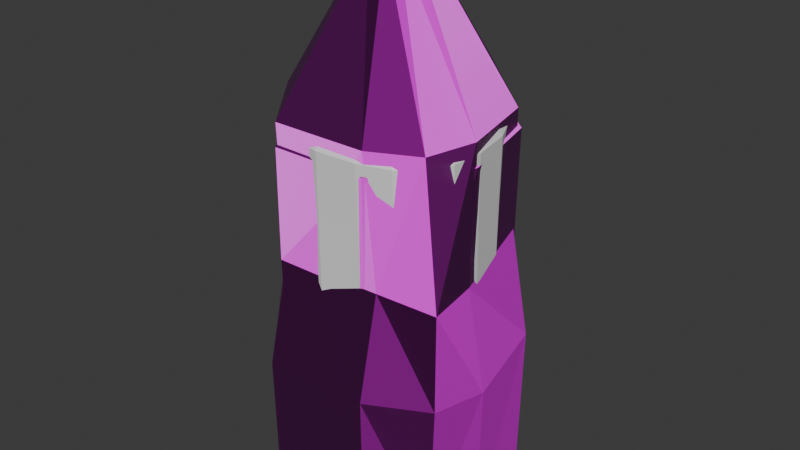 # Source: crystals.blend  (saved by Blender 4.2.66; exported with 4.5.12 LTS)
import bpy
from mathutils import Matrix  # noqa: F401  (used for matrix-valued properties, if any)

bpy.ops.wm.read_factory_settings(use_empty=True)
scene = bpy.context.scene
scene.name = 'Scene'

# ---- collections
col_collection = bpy.data.collections.new('Collection'); scene.collection.children.link(col_collection)

# ---- images (referenced by path relative to the original .blend; pixels are not part of the script)
import os
ASSET_DIR = os.environ.get("B2B_ASSET_DIR", "")  # directory of the original .blend (textures are referenced by path, not embedded)
HERE = os.path.dirname(os.path.abspath(__file__))  # packed textures are extracted next to this script under _unpacked/

def load_image(name, relpath, width, height, colorspace="sRGB"):
    """Load a texture the original file referenced (path relative to the .blend, or extracted next to this script)."""
    p = next((c for c in (os.path.join(HERE, relpath), os.path.join(ASSET_DIR, relpath)) if relpath and os.path.exists(c)), "")
    if p:
        img = bpy.data.images.load(p, check_existing=True)
        img.name = name
    else:  # same state as the original file: an image datablock whose file is absent (Cycles renders it pink)
        img = bpy.data.images.new(name, width, height)
        img.source = "FILE"
        img.filepath = "//" + (relpath or name)
    img.colorspace_settings.name = colorspace
    return img
img_crystal01_normals_001 = load_image('Crystal01_Normals_001', 'Crystal01_Normals_001.png', 1024, 1024, 'Non-Color')
img_crystal01_base_color = load_image('Crystal01 Base Color', 'Crystal01 Base Color.png', 1024, 1024, 'sRGB')

# ---- materials (node trees are filled in below, after node groups)
mat_crystal01 = bpy.data.materials.new('Crystal01')

# ---- material node trees
mat_crystal01.use_nodes = True; mat_crystal01.node_tree.nodes.clear()
_N = mat_crystal01.node_tree.nodes; _L = mat_crystal01.node_tree.links
n0 = _N.new('ShaderNodeBsdfPrincipled'); n0.name = 'Principled BSDF'; n0.location = (10, 300)
n1 = _N.new('ShaderNodeOutputMaterial'); n1.name = 'Material Output'; n1.location = (300, 300)
n2 = _N.new('ShaderNodeTexImage'); n2.name = 'Image Texture'; n2.location = (-536, 116)
n2.image = img_crystal01_normals_001
n3 = _N.new('ShaderNodeNormalMap'); n3.name = 'Normal Map'; n3.location = (-230, 131)
n4 = _N.new('ShaderNodeTexImage'); n4.name = 'Image Texture.001'; n4.location = (-297, 452)
n4.image = img_crystal01_base_color
_L.new(n0.outputs[0], n1.inputs[0])
_L.new(n2.outputs[0], n3.inputs[1])
_L.new(n3.outputs[0], n0.inputs[5])
_L.new(n4.outputs[0], n0.inputs[0])
n1.is_active_output = True

# ---- world
world_world = bpy.data.worlds.new('World'); scene.world = world_world
world_world.use_nodes = True; world_world.node_tree.nodes.clear()
_N = world_world.node_tree.nodes; _L = world_world.node_tree.links
n0 = _N.new('ShaderNodeOutputWorld'); n0.name = 'World Output'; n0.location = (300, 300)
n1 = _N.new('ShaderNodeBackground'); n1.name = 'Background'; n1.location = (10, 300)
n1.inputs[0].default_value = (0.05088, 0.05088, 0.05088, 1.0)
_L.new(n1.outputs[0], n0.inputs[0])
n0.is_active_output = True
world_world.color = (0.05088, 0.05088, 0.05088)
world_world.use_sun_shadow = False
world_world.sun_shadow_jitter_overblur = 0.0

# ---- meshes
me_cylinder_016 = bpy.data.meshes.new('Cylinder.016')
me_cylinder_016.from_pydata([(0.002034, 0.8712, 0.8264), (0.008571, 0.862, 1.865), (0.685, 0.5422, 0.8262), (0.6878, 0.5346, 1.864), (0.9284, -0.1517, 0.829), (0.9428, -0.165, 1.863), (0.3671, -0.8444, 0.8454), (0.3837, -0.8642, 1.865), (-0.3792, -0.787, 0.8313), (-0.3837, -0.7937, 1.87), (-0.8537, -0.1962, 0.8274), (-0.863, -0.1969, 1.871), (-0.6841, 0.5443, 0.8272), (-0.6897, 0.547, 1.87), (-0.08739, 0.9119, 2.765), (-0.02663, 0.3019, 3.774), (0.7345, 0.5161, 2.893), (0.2473, 0.1699, 3.806), (0.944, -0.176, 2.864), (0.3106, -0.05403, 3.798), (0.3752, -0.8892, 2.864), (0.1211, -0.2917, 3.798), (-0.3831, -0.7955, 2.856), (-0.1233, -0.2612, 3.796), (-0.8608, -0.1965, 2.83), (-0.2805, -0.0641, 3.79), (-0.6903, 0.5505, 2.728), (-0.2244, 0.1816, 3.764), (0.01936, 0.6911, -0.07396), (0.5728, 0.4246, -0.07396), (0.7735, -0.1199, -0.06999), (0.3015, -0.702, -0.05536), (-0.2874, -0.6508, -0.06909), (-0.6707, -0.1743, -0.07396), (-0.534, 0.4246, -0.07396), (0.3082, 0.8089, 2.977), (0.1109, 0.2709, 3.827), (0.8856, -0.6626, 1.862), (0.8618, -0.7137, 2.888), (0.6674, -0.4911, -0.05741), (0.2744, -0.2275, 3.804), (0.8261, -0.6081, 0.8413), (0.3806, 0.7827, 0.8262), (0.3867, 0.7723, 1.864), (0.00454, 0.8678, 1.362), (0.6859, 0.5395, 1.362), (0.861, 0.1976, 0.8265), (0.8634, 0.1926, 1.864), (0.9354, -0.1577, 1.363), (0.6454, -0.7506, 0.8459), (0.9594, -0.455, 1.862), (0.375, -0.8532, 1.373), (-0.0001992, -0.8735, 0.8388), (0.0009827, -0.8827, 1.868), (-0.3814, -0.7893, 1.367), (-0.683, -0.546, 0.8279), (-0.6906, -0.5502, 1.871), (-0.8579, -0.1959, 1.366), (-0.8519, 0.1932, 0.8274), (-0.861, 0.1961, 1.871), (-0.6867, 0.546, 1.365), (-0.3777, 0.7842, 0.8268), (-0.3764, 0.7812, 1.868), (0.5257, 0.703, 2.958), (0.04106, 0.2428, 3.87), (-0.05056, 0.5419, 3.395), (0.4378, 0.3068, 3.463), (0.875, 0.1943, 2.862), (0.239, 0.05262, 3.867), (0.558, -0.1026, 3.447), (0.6703, -0.8366, 2.879), (0.2489, -0.1238, 3.869), (0.2201, -0.5264, 3.447), (-0.0009845, -0.8929, 2.857), (0.002721, -0.2378, 3.865), (-0.227, -0.4722, 3.443), (-0.6889, -0.5494, 2.853), (-0.1783, -0.1447, 3.864), (-0.5107, -0.1166, 3.43), (-0.859, 0.1961, 2.779), (-0.2234, 0.05279, 3.85), (-0.4094, 0.3269, 3.375), (-0.3932, 0.7975, 2.714), (-0.1021, 0.2131, 3.839), (0.9434, -0.1705, 2.364), (0.6905, 0.5366, 2.391), (-0.01615, 0.8771, 2.336), (-0.69, 0.5488, 2.299), (-0.8619, -0.1967, 2.351), (-0.3834, -0.7946, 2.363), (0.3795, -0.8767, 2.364), (0.2988, 0.537, -0.1424), (0.6477, 0.1257, -0.1416), (0.4701, -0.5505, -0.1246), (0.0245, -0.6492, -0.1318), (-0.4573, -0.4105, -0.1415), (-0.5775, 0.115, -0.1424), (-0.2409, 0.537, -0.1424), (-0.363, -0.7653, 0.2797), (0.3514, -0.8176, 0.2967), (0.004575, 0.8417, 0.2748), (-0.6582, 0.5229, 0.2749), (0.8992, -0.143, 0.2784), (0.667, 0.5227, 0.2747), (-0.822, -0.1941, 0.2749), (0.127, 0.895, 2.885), (0.1504, 0.1902, 3.884), (0.1877, 0.4818, 3.508), (0.6897, -0.7929, 1.862), (0.9463, -0.4906, 2.879), (0.6737, -0.3012, -0.1335), (0.1732, -0.2187, 3.869), (0.9173, -0.4173, 0.8347), (0.8555, -0.6347, 1.369), (0.7809, -0.5727, 0.2934), (0.8737, -0.6882, 2.375), (0.5012, -0.4174, 3.46), (0.3829, 0.7788, 1.362), (0.8619, 0.1959, 1.362), (0.9381, -0.4356, 1.366), (0.0001696, -0.877, 1.371), (-0.6865, -0.5472, 1.366), (0.1215, -0.09234, 1.866), (-0.856, 0.195, 1.366), (-0.3774, 0.7835, 1.364), (0.003286, -0.8446, 0.2817), (0.07813, 0.5273, 3.465), (0.5148, 0.1146, 3.453), (0.5488, -0.2835, 3.462), (-0.0004725, -0.5246, 3.451), (-0.4043, -0.3227, 3.448), (0.02219, 0.003139, 4.045), (-0.5043, 0.1153, 3.41), (-0.2306, 0.4689, 3.375), (0.1336, 0.001832, 2.852), (0.8666, 0.1949, 2.364), (0.3605, 0.7892, 2.479), (-0.3819, 0.7881, 2.293), (-0.86, 0.1961, 2.325), (-0.6898, -0.5498, 2.362), (-8.68e-07, -0.8878, 2.362), (0.68, -0.8148, 2.371), (0.1038, -0.07428, -0.3136), (-0.3595, 0.7512, 0.268), (0.8336, 0.1876, 0.2685), (-0.6521, -0.5297, 0.2688), (0.3701, 0.751, 0.268), (0.8709, -0.3901, 0.2786), (-0.8145, 0.1811, 0.2681), (0.3128, 0.4143, 3.504), (0.6672, -0.7709, 1.372), (0.6077, -0.7117, 0.2912), (0.9528, -0.4728, 2.371), (0.3864, -0.4872, 3.462)], [], [(0, 44, 117, 42), (44, 1, 43, 117), (117, 43, 3, 45), (42, 117, 45, 2), (2, 45, 118, 46), (45, 3, 47, 118), (118, 47, 5, 48), (46, 118, 48, 4), (4, 48, 119, 112), (48, 5, 50, 119), (119, 50, 37, 113), (112, 119, 113, 41), (6, 51, 120, 52), (51, 7, 53, 120), (120, 53, 9, 54), (52, 120, 54, 8), (8, 54, 121, 55), (54, 9, 56, 121), (121, 56, 11, 57), (55, 121, 57, 10), (3, 43, 122, 47), (1, 62, 122, 43), (13, 59, 122, 62), (11, 56, 122, 59), (9, 53, 122, 56), (7, 108, 122, 53), (37, 50, 122, 108), (5, 47, 122, 50), (10, 57, 123, 58), (57, 11, 59, 123), (123, 59, 13, 60), (58, 123, 60, 12), (12, 60, 124, 61), (60, 13, 62, 124), (124, 62, 1, 44), (61, 124, 44, 0), (6, 52, 125, 99), (52, 8, 98, 125), (125, 98, 32, 94), (99, 125, 94, 31), (14, 65, 126, 105), (65, 15, 64, 126), (126, 64, 36, 107), (105, 126, 107, 35), (16, 66, 127, 67), (66, 17, 68, 127), (127, 68, 19, 69), (67, 127, 69, 18), (18, 69, 128, 109), (69, 19, 71, 128), (128, 71, 40, 116), (109, 128, 116, 38), (20, 72, 129, 73), (72, 21, 74, 129), (129, 74, 23, 75), (73, 129, 75, 22), (22, 75, 130, 76), (75, 23, 77, 130), (130, 77, 25, 78), (76, 130, 78, 24), (17, 106, 131, 68), (36, 64, 131, 106), (15, 83, 131, 64), (27, 80, 131, 83), (25, 77, 131, 80), (23, 74, 131, 77), (21, 111, 131, 74), (40, 71, 131, 111), (19, 68, 131, 71), (24, 78, 132, 79), (78, 25, 80, 132), (132, 80, 27, 81), (79, 132, 81, 26), (26, 81, 133, 82), (81, 27, 83, 133), (133, 83, 15, 65), (82, 133, 65, 14), (14, 105, 134, 82), (35, 63, 134, 105), (16, 67, 134, 63), (18, 109, 134, 67), (38, 70, 134, 109), (20, 73, 134, 70), (22, 76, 134, 73), (24, 79, 134, 76), (26, 82, 134, 79), (18, 67, 135, 84), (67, 16, 85, 135), (135, 85, 3, 47), (84, 135, 47, 5), (3, 85, 136, 43), (16, 63, 136, 85), (35, 105, 136, 63), (14, 86, 136, 105), (1, 43, 136, 86), (1, 86, 137, 62), (86, 14, 82, 137), (137, 82, 26, 87), (62, 137, 87, 13), (13, 87, 138, 59), (87, 26, 79, 138), (138, 79, 24, 88), (59, 138, 88, 11), (11, 88, 139, 56), (88, 24, 76, 139), (139, 76, 22, 89), (56, 139, 89, 9), (9, 89, 140, 53), (89, 22, 73, 140), (140, 73, 20, 90), (53, 140, 90, 7), (7, 90, 141, 108), (90, 20, 70, 141), (141, 70, 38, 115), (108, 141, 115, 37), (28, 91, 142, 97), (29, 92, 142, 91), (30, 110, 142, 92), (39, 93, 142, 110), (31, 94, 142, 93), (32, 95, 142, 94), (33, 96, 142, 95), (34, 97, 142, 96), (12, 61, 143, 101), (61, 0, 100, 143), (143, 100, 28, 97), (101, 143, 97, 34), (2, 46, 144, 103), (46, 4, 102, 144), (144, 102, 30, 92), (103, 144, 92, 29), (8, 55, 145, 98), (55, 10, 104, 145), (145, 104, 33, 95), (98, 145, 95, 32), (0, 42, 146, 100), (42, 2, 103, 146), (146, 103, 29, 91), (100, 146, 91, 28), (4, 112, 147, 102), (112, 41, 114, 147), (147, 114, 39, 110), (102, 147, 110, 30), (10, 58, 148, 104), (58, 12, 101, 148), (148, 101, 34, 96), (104, 148, 96, 33), (35, 107, 149, 63), (107, 36, 106, 149), (149, 106, 17, 66), (63, 149, 66, 16), (41, 113, 150, 49), (113, 37, 108, 150), (150, 108, 7, 51), (49, 150, 51, 6), (39, 114, 151, 93), (114, 41, 49, 151), (151, 49, 6, 99), (93, 151, 99, 31), (37, 115, 152, 50), (115, 38, 109, 152), (152, 109, 18, 84), (50, 152, 84, 5), (38, 116, 153, 70), (116, 40, 111, 153), (153, 111, 21, 72), (70, 153, 72, 20)])
_uv = me_cylinder_016.uv_layers.new(name='UVMap')
_uv.uv.foreach_set('vector', [1.0, 0.5, 1.0, 0.75, 0.9286, 0.7587, 0.9286, 0.5764, 1.0, 0.75, 1.0, 1.0, 0.9286, 1.0, 0.9286, 0.7587, 0.9286, 0.7587, 0.9286, 1.0, 0.8571, 1.0, 0.8571, 0.7604, 0.9286, 0.5764, 0.9286, 0.7587, 0.8571, 0.7604, 0.8571, 0.5833, 0.8571, 0.5833, 0.8571, 0.7604, 0.7869, 0.7604, 0.7872, 0.5833, 0.8571, 0.7604, 0.8571, 1.0, 0.7857, 1.0, 0.7869, 0.7604, 0.7869, 0.7604, 0.7857, 1.0, 0.7143, 1.0, 0.7248, 0.7604, 0.7872, 0.5833, 0.7869, 0.7604, 0.7248, 0.7604, 0.7258, 0.5833, 0.7258, 0.5833, 0.7248, 0.7604, 0.6787, 0.7604, 0.6789, 0.5833, 0.7248, 0.7604, 0.7143, 1.0, 0.6775, 1.0, 0.6787, 0.7604, 0.6787, 0.7604, 0.6775, 1.0, 0.6407, 1.0, 0.6412, 0.7604, 0.6789, 0.5833, 0.6787, 0.7604, 0.6412, 0.7604, 0.6413, 0.5833, 0.5591, 0.5833, 0.5602, 0.7604, 0.4987, 0.7604, 0.4985, 0.5833, 0.5602, 0.7604, 0.5714, 1.0, 0.5, 1.0, 0.4987, 0.7604, 0.4987, 0.7604, 0.5, 1.0, 0.4286, 1.0, 0.4286, 0.7604, 0.4985, 0.5833, 0.4987, 0.7604, 0.4286, 0.7604, 0.4286, 0.5833, 0.4286, 0.5833, 0.4286, 0.7604, 0.3571, 0.7604, 0.3571, 0.5833, 0.4286, 0.7604, 0.4286, 1.0, 0.3571, 1.0, 0.3571, 0.7604, 0.3571, 0.7604, 0.3571, 1.0, 0.2857, 1.0, 0.2857, 0.7604, 0.3571, 0.5833, 0.3571, 0.7604, 0.2857, 0.7604, 0.2857, 0.5833, 0.4376, 0.3996, 0.3438, 0.4448, 0.2709, 0.2328, 0.4608, 0.2981, 0.25, 0.49, 0.1562, 0.4448, 0.2709, 0.2328, 0.3438, 0.4448, 0.06236, 0.3996, 0.03919, 0.2981, 0.2709, 0.2328, 0.1562, 0.4448, 0.01602, 0.1966, 0.08094, 0.1152, 0.2709, 0.2328, 0.03919, 0.2981, 0.1459, 0.03377, 0.25, 0.03377, 0.2709, 0.2328, 0.08094, 0.1152, 0.3541, 0.03377, 0.3856, 0.07326, 0.2709, 0.2328, 0.25, 0.03377, 0.4171, 0.1127, 0.4506, 0.1547, 0.2709, 0.2328, 0.3856, 0.07326, 0.484, 0.1966, 0.4608, 0.2981, 0.2709, 0.2328, 0.4506, 0.1547, 0.2857, 0.5833, 0.2857, 0.7604, 0.2143, 0.7604, 0.2143, 0.5833, 0.2857, 0.7604, 0.2857, 1.0, 0.2143, 1.0, 0.2143, 0.7604, 0.2143, 0.7604, 0.2143, 1.0, 0.1429, 1.0, 0.1429, 0.7604, 0.2143, 0.5833, 0.2143, 0.7604, 0.1429, 0.7604, 0.1429, 0.5833, 0.1429, 0.5833, 0.1429, 0.7604, 0.07143, 0.7587, 0.07143, 0.5764, 0.1429, 0.7604, 0.1429, 1.0, 0.07143, 1.0, 0.07143, 0.7587, 0.07143, 0.7587, 0.07143, 1.0, 2.98e-08, 1.0, 2.98e-08, 0.75, 0.07143, 0.5764, 0.07143, 0.7587, 2.98e-08, 0.75, 2.98e-08, 0.5, 0.5591, 0.5833, 0.4985, 0.5833, 0.4987, 0.5104, 0.5602, 0.5104, 0.4985, 0.5833, 0.4286, 0.5833, 0.4286, 0.5104, 0.4987, 0.5104, 0.4987, 0.5104, 0.4286, 0.5104, 0.4286, 0.5, 0.5, 0.5, 0.5602, 0.5104, 0.4987, 0.5104, 0.5, 0.5, 0.5714, 0.5, 1.0, 0.5, 1.0, 0.75, 0.9691, 0.75, 0.9718, 0.5, 1.0, 0.75, 1.0, 1.0, 0.9669, 1.0, 0.9691, 0.75, 0.9691, 0.75, 0.9669, 1.0, 0.9337, 1.0, 0.9359, 0.75, 0.9718, 0.5, 0.9691, 0.75, 0.9359, 0.75, 0.9436, 0.5, 0.8571, 0.5, 0.8486, 0.75, 0.7858, 0.75, 0.7857, 0.5, 0.8486, 0.75, 0.8571, 1.0, 0.7857, 1.0, 0.7858, 0.75, 0.7858, 0.75, 0.7857, 1.0, 0.7143, 1.0, 0.7233, 0.75, 0.7857, 0.5, 0.7858, 0.75, 0.7233, 0.75, 0.7143, 0.5, 0.7143, 0.5, 0.7233, 0.75, 0.6763, 0.75, 0.6783, 0.5, 0.7233, 0.75, 0.7143, 1.0, 0.6722, 1.0, 0.6763, 0.75, 0.6763, 0.75, 0.6722, 1.0, 0.63, 1.0, 0.638, 0.75, 0.6783, 0.5, 0.6763, 0.75, 0.638, 0.75, 0.6423, 0.5, 0.5714, 0.5, 0.5606, 0.75, 0.4989, 0.75, 0.5, 0.5, 0.5606, 0.75, 0.5714, 1.0, 0.5, 1.0, 0.4989, 0.75, 0.4989, 0.75, 0.5, 1.0, 0.4286, 1.0, 0.4286, 0.75, 0.5, 0.5, 0.4989, 0.75, 0.4286, 0.75, 0.4286, 0.5, 0.4286, 0.5, 0.4286, 0.75, 0.3571, 0.75, 0.3571, 0.5, 0.4286, 0.75, 0.4286, 1.0, 0.3571, 1.0, 0.3571, 0.75, 0.3571, 0.75, 0.3571, 1.0, 0.2857, 1.0, 0.2857, 0.75, 0.3571, 0.5, 0.3571, 0.75, 0.2857, 0.75, 0.2857, 0.5, 0.4376, 0.3996, 0.3873, 0.4239, 0.2772, 0.2554, 0.4608, 0.2981, 0.337, 0.4481, 0.2935, 0.469, 0.2772, 0.2554, 0.3873, 0.4239, 0.25, 0.49, 0.1562, 0.4448, 0.2772, 0.2554, 0.2935, 0.469, 0.06236, 0.3996, 0.03919, 0.2981, 0.2772, 0.2554, 0.1562, 0.4448, 0.01602, 0.1966, 0.08094, 0.1152, 0.2772, 0.2554, 0.03919, 0.2981, 0.1459, 0.03377, 0.25, 0.03377, 0.2772, 0.2554, 0.08094, 0.1152, 0.3541, 0.03377, 0.3808, 0.06716, 0.2772, 0.2554, 0.25, 0.03377, 0.4074, 0.1005, 0.4457, 0.1486, 0.2772, 0.2554, 0.3808, 0.06716, 0.484, 0.1966, 0.4608, 0.2981, 0.2772, 0.2554, 0.4457, 0.1486, 0.2857, 0.5, 0.2857, 0.75, 0.2143, 0.75, 0.2143, 0.5, 0.2857, 0.75, 0.2857, 1.0, 0.2143, 1.0, 0.2143, 0.75, 0.2143, 0.75, 0.2143, 1.0, 0.1429, 1.0, 0.1429, 0.75, 0.2143, 0.5, 0.2143, 0.75, 0.1429, 0.75, 0.1429, 0.5, 0.1429, 0.5, 0.1429, 0.75, 0.07143, 0.75, 0.07143, 0.5, 0.1429, 0.75, 0.1429, 1.0, 0.07143, 1.0, 0.07143, 0.75, 0.07143, 0.75, 0.07143, 1.0, 2.98e-08, 1.0, 2.98e-08, 0.75, 0.07143, 0.5, 0.07143, 0.75, 2.98e-08, 0.75, 2.98e-08, 0.5, 0.75, 0.49, 0.787, 0.4722, 0.777, 0.2577, 0.6562, 0.4448, 0.8241, 0.4543, 0.8809, 0.427, 0.777, 0.2577, 0.787, 0.4722, 0.9376, 0.3996, 0.9608, 0.2981, 0.777, 0.2577, 0.8809, 0.427, 0.984, 0.1966, 0.9513, 0.1556, 0.777, 0.2577, 0.9608, 0.2981, 0.9186, 0.1146, 0.8864, 0.07418, 0.777, 0.2577, 0.9513, 0.1556, 0.8541, 0.03377, 0.75, 0.03377, 0.777, 0.2577, 0.8864, 0.07418, 0.6459, 0.03377, 0.5809, 0.1152, 0.777, 0.2577, 0.75, 0.03377, 0.516, 0.1966, 0.5392, 0.2981, 0.777, 0.2577, 0.5809, 0.1152, 0.5624, 0.3996, 0.6562, 0.4448, 0.777, 0.2577, 0.5392, 0.2981, 0.7143, 0.5, 0.7857, 0.5, 0.7857, 0.75, 0.7143, 0.75, 0.7857, 0.5, 0.8571, 0.5, 0.8571, 0.75, 0.7857, 0.75, 0.7857, 0.75, 0.8571, 0.75, 0.8571, 1.0, 0.7857, 1.0, 0.7143, 0.75, 0.7857, 0.75, 0.7857, 1.0, 0.7143, 1.0, 0.0, 0.0, 0.0, 0.0, 0.0, 0.0, 0.0, 0.0, 0.0, 0.0, 0.0, 0.0, 0.0, 0.0, 0.0, 0.0, 0.0, 0.0, 0.0, 0.0, 0.0, 0.0, 0.0, 0.0, 0.0, 0.0, 0.0, 0.0, 0.0, 0.0, 0.0, 0.0, 0.0, 0.0, 0.0, 0.0, 0.0, 0.0, 0.0, 0.0, 0.0, 0.0, 0.0, 0.0, 0.0, 0.0, 0.0, 0.0, 0.0, 0.0, 0.0, 0.0, 0.0, 0.0, 0.0, 0.0, 0.0, 0.0, 0.0, 0.0, 0.0, 0.0, 0.0, 0.0, 0.0, 0.0, 0.0, 0.0, 0.0, 0.0, 0.0, 0.0, 0.0, 0.0, 0.0, 0.0, 0.0, 0.0, 0.0, 0.0, 0.0, 0.0, 0.0, 0.0, 0.0, 0.0, 0.0, 0.0, 0.0, 0.0, 0.0, 0.0, 0.0, 0.0, 0.0, 0.0, 0.0, 0.0, 0.0, 0.0, 0.0, 0.0, 0.0, 0.0, 0.0, 0.0, 0.0, 0.0, 0.0, 0.0, 0.0, 0.0, 0.0, 0.0, 0.0, 0.0, 0.0, 0.0, 0.0, 0.0, 0.0, 0.0, 0.0, 0.0, 0.0, 0.0, 0.0, 0.0, 0.0, 0.0, 0.0, 0.0, 0.0, 0.0, 0.0, 0.0, 0.0, 0.0, 0.0, 0.0, 0.0, 0.0, 0.0, 0.0, 0.0, 0.0, 0.0, 0.0, 0.0, 0.0, 0.0, 0.0, 0.0, 0.0, 0.0, 0.0, 0.0, 0.0, 0.0, 0.0, 0.0, 0.0, 0.0, 0.0, 0.0, 0.0, 0.0, 0.0, 0.0, 0.0, 0.0, 0.0, 0.0, 0.0, 0.0, 0.0, 0.0, 0.0, 0.0, 0.0, 0.0, 0.0, 0.0, 0.0, 0.0, 0.0, 0.0, 0.0, 0.0, 0.0, 0.0, 0.0, 0.0, 0.0, 0.0, 0.0, 0.0, 0.0, 0.0, 0.0, 0.75, 0.49, 0.8438, 0.4448, 0.771, 0.233, 0.6562, 0.4448, 0.9376, 0.3996, 0.9608, 0.2981, 0.771, 0.233, 0.8438, 0.4448, 0.984, 0.1966, 0.9509, 0.1551, 0.771, 0.233, 0.9608, 0.2981, 0.9178, 0.1136, 0.886, 0.0737, 0.771, 0.233, 0.9509, 0.1551, 0.8541, 0.03377, 0.75, 0.03377, 0.771, 0.233, 0.886, 0.0737, 0.6459, 0.03377, 0.5809, 0.1152, 0.771, 0.233, 0.75, 0.03377, 0.516, 0.1966, 0.5392, 0.2981, 0.771, 0.233, 0.5809, 0.1152, 0.5624, 0.3996, 0.6562, 0.4448, 0.771, 0.233, 0.5392, 0.2981, 0.1429, 0.5833, 0.07143, 0.5764, 0.07143, 0.5087, 0.1429, 0.5104, 0.07143, 0.5764, 2.98e-08, 0.5, 2.98e-08, 0.5, 0.07143, 0.5087, 0.07143, 0.5087, 2.98e-08, 0.5, 2.98e-08, 0.5, 0.07143, 0.5, 0.1429, 0.5104, 0.07143, 0.5087, 0.07143, 0.5, 0.1429, 0.5, 0.8571, 0.5833, 0.7872, 0.5833, 0.7869, 0.5104, 0.8571, 0.5104, 0.7872, 0.5833, 0.7258, 0.5833, 0.7249, 0.5104, 0.7869, 0.5104, 0.7869, 0.5104, 0.7249, 0.5104, 0.7143, 0.5, 0.7857, 0.5, 0.8571, 0.5104, 0.7869, 0.5104, 0.7857, 0.5, 0.8571, 0.5, 0.4286, 0.5833, 0.3571, 0.5833, 0.3571, 0.5104, 0.4286, 0.5104, 0.3571, 0.5833, 0.2857, 0.5833, 0.2857, 0.5104, 0.3571, 0.5104, 0.3571, 0.5104, 0.2857, 0.5104, 0.2857, 0.5, 0.3571, 0.5, 0.4286, 0.5104, 0.3571, 0.5104, 0.3571, 0.5, 0.4286, 0.5, 1.0, 0.5, 0.9286, 0.5764, 0.9286, 0.5087, 1.0, 0.5, 0.9286, 0.5764, 0.8571, 0.5833, 0.8571, 0.5104, 0.9286, 0.5087, 0.9286, 0.5087, 0.8571, 0.5104, 0.8571, 0.5, 0.9286, 0.5, 1.0, 0.5, 0.9286, 0.5087, 0.9286, 0.5, 1.0, 0.5, 0.7258, 0.5833, 0.6789, 0.5833, 0.6789, 0.5104, 0.7249, 0.5104, 0.6789, 0.5833, 0.6413, 0.5833, 0.6415, 0.5104, 0.6789, 0.5104, 0.6789, 0.5104, 0.6415, 0.5104, 0.6415, 0.5, 0.6779, 0.5, 0.7249, 0.5104, 0.6789, 0.5104, 0.6779, 0.5, 0.7143, 0.5, 0.2857, 0.5833, 0.2143, 0.5833, 0.2143, 0.5104, 0.2857, 0.5104, 0.2143, 0.5833, 0.1429, 0.5833, 0.1429, 0.5104, 0.2143, 0.5104, 0.2143, 0.5104, 0.1429, 0.5104, 0.1429, 0.5, 0.2143, 0.5, 0.2857, 0.5104, 0.2143, 0.5104, 0.2143, 0.5, 0.2857, 0.5, 0.9436, 0.5, 0.9359, 0.75, 0.8968, 0.75, 0.9004, 0.5, 0.9359, 0.75, 0.9337, 1.0, 0.8954, 1.0, 0.8968, 0.75, 0.8968, 0.75, 0.8954, 1.0, 0.8571, 1.0, 0.8486, 0.75, 0.9004, 0.5, 0.8968, 0.75, 0.8486, 0.75, 0.8571, 0.5, 0.6413, 0.5833, 0.6412, 0.7604, 0.6048, 0.7604, 0.6045, 0.5833, 0.6412, 0.7604, 0.6407, 1.0, 0.6061, 1.0, 0.6048, 0.7604, 0.6048, 0.7604, 0.6061, 1.0, 0.5714, 1.0, 0.5602, 0.7604, 0.6045, 0.5833, 0.6048, 0.7604, 0.5602, 0.7604, 0.5591, 0.5833, 0.6415, 0.5, 0.6415, 0.5104, 0.605, 0.5104, 0.6065, 0.5, 0.6415, 0.5104, 0.6413, 0.5833, 0.6045, 0.5833, 0.605, 0.5104, 0.605, 0.5104, 0.6045, 0.5833, 0.5591, 0.5833, 0.5602, 0.5104, 0.6065, 0.5, 0.605, 0.5104, 0.5602, 0.5104, 0.5714, 0.5, 0.0, 0.0, 0.0, 0.0, 0.0, 0.0, 0.0, 0.0, 0.0, 0.0, 0.0, 0.0, 0.0, 0.0, 0.0, 0.0, 0.0, 0.0, 0.0, 0.0, 0.0, 0.0, 0.0, 0.0, 0.0, 0.0, 0.0, 0.0, 0.0, 0.0, 0.0, 0.0, 0.6423, 0.5, 0.638, 0.75, 0.6029, 0.75, 0.6069, 0.5, 0.638, 0.75, 0.63, 1.0, 0.6007, 1.0, 0.6029, 0.75, 0.6029, 0.75, 0.6007, 1.0, 0.5714, 1.0, 0.5606, 0.75, 0.6069, 0.5, 0.6029, 0.75, 0.5606, 0.75, 0.5714, 0.5])
me_cylinder_016.update()
me_cylinder_001 = bpy.data.meshes.new('Cylinder.001')
me_cylinder_001.from_pydata([(0.0, 1.0, 0.8709), (0.01462, 0.9823, 1.864), (0.7818, 0.6235, 0.8709), (0.7844, 0.6116, 1.864), (0.9749, -0.2225, 0.8709), (0.9745, -0.2213, 1.864), (0.4361, -0.8785, 0.9002), (0.4418, -0.8893, 1.864), (-0.4339, -0.901, 0.8709), (-0.4392, -0.9119, 1.871), (-0.9749, -0.2225, 0.8709), (-0.9869, -0.2251, 1.871), (-0.7818, 0.6235, 0.8709), (-0.7914, 0.6313, 1.871), (0.0, 1.01, 2.703), (-9.222e-10, 0.1426, 4.11), (0.7894, 0.6295, 2.856), (0.1115, 0.08889, 4.11), (0.9844, -0.2247, 2.856), (0.139, -0.03173, 4.11), (0.4381, -0.9097, 2.856), (0.06186, -0.1285, 4.11), (-0.4381, -0.9097, 2.856), (-0.06186, -0.1285, 4.11), (-0.9844, -0.2247, 2.856), (-0.139, -0.03173, 4.11), (-0.7894, 0.6295, 2.703), (-0.1115, 0.08889, 4.11), (0.003636, 0.9925, -0.3904), (0.7855, 0.6159, -0.3904), (0.9786, -0.2301, -0.3904), (0.4398, -0.8861, -0.3612), (-0.4302, -0.9085, -0.3904), (-0.9713, -0.2301, -0.3904), (-0.7782, 0.6159, -0.3904), (0.265, 0.8035, 3.076), (0.0517, 0.1177, 4.11), (0.9744, -0.7163, 1.861), (0.9371, -0.787, 2.904), (0.7997, -0.5628, -0.3651), (0.0935, -0.08878, 4.11), (0.8852, -0.6341, 0.8903)], [], [(0, 1, 3, 2), (2, 3, 5, 4), (4, 5, 37, 41), (6, 7, 9, 8), (8, 9, 11, 10), (10, 11, 13, 12), (12, 13, 1, 0), (6, 8, 32, 31), (14, 15, 36, 35), (16, 17, 19, 18), (18, 19, 40, 38), (20, 21, 23, 22), (22, 23, 25, 24), (17, 36, 15, 27, 25, 23, 21, 40, 19), (24, 25, 27, 26), (26, 27, 15, 14), (18, 16, 3, 5), (3, 16, 35, 14, 1), (1, 14, 26, 13), (13, 26, 24, 11), (11, 24, 22, 9), (9, 22, 20, 7), (7, 20, 38, 37), (28, 29, 30, 39, 31, 32, 33, 34), (12, 0, 28, 34), (2, 4, 30, 29), (8, 10, 33, 32), (0, 2, 29, 28), (4, 41, 39, 30), (10, 12, 34, 33), (35, 36, 17, 16), (41, 37, 7, 6), (39, 41, 6, 31), (37, 38, 18, 5), (38, 40, 21, 20)])
_uv = me_cylinder_001.uv_layers.new(name='UVMap')
_uv.uv.foreach_set('vector', [0.3951, 0.1968, 0.2583, 0.2487, 0.1909, 0.134, 0.3448, 0.0634, 0.3712, 0.9567, 0.2096, 0.9048, 0.2672, 0.7804, 0.408, 0.8214, 0.408, 0.8214, 0.2672, 0.7804, 0.2898, 0.7194, 0.419, 0.758, 0.4346, 0.6843, 0.3109, 0.6551, 0.3295, 0.5551, 0.4542, 0.5627, 0.4542, 0.5627, 0.3295, 0.5551, 0.3252, 0.4546, 0.452, 0.4416, 0.452, 0.4416, 0.3252, 0.4546, 0.3013, 0.3543, 0.4316, 0.3197, 0.4316, 0.3197, 0.3013, 0.3543, 0.2583, 0.2487, 0.3951, 0.1968, 0.4346, 0.6843, 0.4542, 0.5627, 0.6462, 0.5727, 0.6281, 0.7177, 0.1688, 0.3045, 0.01647, 0.4773, 0.008883, 0.4733, 0.1073, 0.319, 0.06596, 0.809, 0.001497, 0.5655, 0.01786, 0.5576, 0.1549, 0.721, 0.1549, 0.721, 0.01786, 0.5576, 0.02407, 0.549, 0.1909, 0.6694, 0.2115, 0.6231, 0.02829, 0.5435, 0.03429, 0.5267, 0.2272, 0.5465, 0.2272, 0.5465, 0.03429, 0.5267, 0.03508, 0.5088, 0.2264, 0.4702, 0.6766, 0.2717, 0.6806, 0.28, 0.684, 0.2872, 0.6766, 0.3027, 0.6598, 0.3065, 0.6464, 0.2958, 0.6464, 0.2786, 0.6519, 0.2742, 0.6598, 0.2679, 0.2264, 0.4702, 0.03508, 0.5088, 0.02741, 0.4925, 0.2165, 0.3878, 0.2165, 0.3878, 0.02741, 0.4925, 0.01647, 0.4773, 0.1688, 0.3045, 0.1549, 0.721, 0.06596, 0.809, 0.2096, 0.9048, 0.2672, 0.7804, 0.1909, 0.134, 0.06062, 0.2406, 0.1073, 0.319, 0.1688, 0.3045, 0.2583, 0.2487, 0.2583, 0.2487, 0.1688, 0.3045, 0.2165, 0.3878, 0.3013, 0.3543, 0.3013, 0.3543, 0.2165, 0.3878, 0.2264, 0.4702, 0.3252, 0.4546, 0.3252, 0.4546, 0.2264, 0.4702, 0.2272, 0.5465, 0.3295, 0.5551, 0.3295, 0.5551, 0.2272, 0.5465, 0.2115, 0.6231, 0.3109, 0.6551, 0.3109, 0.6551, 0.2115, 0.6231, 0.1909, 0.6694, 0.2898, 0.7194, 0.8162, 0.0001107, 0.9102, 0.07526, 0.9102, 0.1956, 0.8756, 0.2351, 0.8169, 0.2677, 0.6985, 0.2437, 0.6464, 0.1352, 0.6988, 0.02677, 0.4316, 0.3197, 0.3951, 0.1968, 0.5902, 0.1396, 0.6277, 0.2814, 0.3712, 0.9567, 0.408, 0.8214, 0.6069, 0.8571, 0.5783, 0.9999, 0.4542, 0.5627, 0.452, 0.4416, 0.6462, 0.4279, 0.6462, 0.5727, 0.3951, 0.1968, 0.3448, 0.0634, 0.5474, 0.0001108, 0.5902, 0.1396, 0.408, 0.8214, 0.419, 0.758, 0.6135, 0.7956, 0.6069, 0.8571, 0.452, 0.4416, 0.4316, 0.3197, 0.6277, 0.2814, 0.6462, 0.4279, 0.1073, 0.319, 0.008883, 0.4733, 0.0001108, 0.4686, 0.06062, 0.2406, 0.419, 0.758, 0.2898, 0.7194, 0.3109, 0.6551, 0.4346, 0.6843, 0.6135, 0.7956, 0.419, 0.758, 0.4346, 0.6843, 0.6281, 0.7177, 0.2898, 0.7194, 0.1909, 0.6694, 0.1549, 0.721, 0.2672, 0.7804, 0.1909, 0.6694, 0.02407, 0.549, 0.02829, 0.5435, 0.2115, 0.6231])
me_cylinder_001.materials.append(mat_crystal01)
me_cylinder_001.update()
me_cylinder_002 = bpy.data.meshes.new('Cylinder.002')
me_cylinder_002.from_pydata([(0.0, 1.0, 0.8709), (0.01462, 0.9823, 1.864), (0.7818, 0.6235, 0.8709), (0.7844, 0.6116, 1.864), (0.9749, -0.2225, 0.8709), (0.9745, -0.2213, 1.864), (0.4361, -0.8785, 0.9002), (0.4418, -0.8893, 1.864), (-0.4339, -0.901, 0.8709), (-0.4392, -0.9119, 1.871), (-0.9749, -0.2225, 0.8709), (-0.9869, -0.2251, 1.871), (-0.7818, 0.6235, 0.8709), (-0.7914, 0.6313, 1.871), (0.0, 1.01, 2.703), (-9.222e-10, 0.1426, 4.11), (0.7894, 0.6295, 2.856), (0.1115, 0.08889, 4.11), (0.9844, -0.2247, 2.856), (0.139, -0.03173, 4.11), (0.4381, -0.9097, 2.856), (0.06186, -0.1285, 4.11), (-0.4381, -0.9097, 2.856), (-0.06186, -0.1285, 4.11), (-0.9844, -0.2247, 2.856), (-0.139, -0.03173, 4.11), (-0.7894, 0.6295, 2.703), (-0.1115, 0.08889, 4.11), (0.003636, 0.9925, -0.3904), (0.7855, 0.6159, -0.3904), (0.9786, -0.2301, -0.3904), (0.4398, -0.8861, -0.3612), (-0.4302, -0.9085, -0.3904), (-0.9713, -0.2301, -0.3904), (-0.7782, 0.6159, -0.3904), (0.265, 0.8035, 3.076), (0.0517, 0.1177, 4.11), (0.9744, -0.7163, 1.861), (0.9371, -0.787, 2.904), (0.7997, -0.5628, -0.3651), (0.0935, -0.08878, 4.11), (0.8852, -0.6341, 0.8903)], [], [(0, 1, 3, 2), (2, 3, 5, 4), (4, 5, 37, 41), (6, 7, 9, 8), (8, 9, 11, 10), (10, 11, 13, 12), (12, 13, 1, 0), (6, 8, 32, 31), (14, 15, 36, 35), (16, 17, 19, 18), (18, 19, 40, 38), (20, 21, 23, 22), (22, 23, 25, 24), (17, 36, 15, 27, 25, 23, 21, 40, 19), (24, 25, 27, 26), (26, 27, 15, 14), (18, 16, 3, 5), (3, 16, 35, 14, 1), (1, 14, 26, 13), (13, 26, 24, 11), (11, 24, 22, 9), (9, 22, 20, 7), (7, 20, 38, 37), (28, 29, 30, 39, 31, 32, 33, 34), (12, 0, 28, 34), (2, 4, 30, 29), (8, 10, 33, 32), (0, 2, 29, 28), (4, 41, 39, 30), (10, 12, 34, 33), (35, 36, 17, 16), (41, 37, 7, 6), (39, 41, 6, 31), (37, 38, 18, 5), (38, 40, 21, 20)])
_uv = me_cylinder_002.uv_layers.new(name='UVMap')
_uv.uv.foreach_set('vector', [0.3951, 0.1968, 0.2583, 0.2487, 0.1909, 0.134, 0.3448, 0.0634, 0.3712, 0.9567, 0.2096, 0.9048, 0.2672, 0.7804, 0.408, 0.8214, 0.408, 0.8214, 0.2672, 0.7804, 0.2898, 0.7194, 0.419, 0.758, 0.4346, 0.6843, 0.3109, 0.6551, 0.3295, 0.5551, 0.4542, 0.5627, 0.4542, 0.5627, 0.3295, 0.5551, 0.3252, 0.4546, 0.452, 0.4416, 0.452, 0.4416, 0.3252, 0.4546, 0.3013, 0.3543, 0.4316, 0.3197, 0.4316, 0.3197, 0.3013, 0.3543, 0.2583, 0.2487, 0.3951, 0.1968, 0.4346, 0.6843, 0.4542, 0.5627, 0.6462, 0.5727, 0.6281, 0.7177, 0.1688, 0.3045, 0.01647, 0.4773, 0.008883, 0.4733, 0.1073, 0.319, 0.06596, 0.809, 0.001497, 0.5655, 0.01786, 0.5576, 0.1549, 0.721, 0.1549, 0.721, 0.01786, 0.5576, 0.02407, 0.549, 0.1909, 0.6694, 0.2115, 0.6231, 0.02829, 0.5435, 0.03429, 0.5267, 0.2272, 0.5465, 0.2272, 0.5465, 0.03429, 0.5267, 0.03508, 0.5088, 0.2264, 0.4702, 0.6766, 0.2717, 0.6806, 0.28, 0.684, 0.2872, 0.6766, 0.3027, 0.6598, 0.3065, 0.6464, 0.2958, 0.6464, 0.2786, 0.6519, 0.2742, 0.6598, 0.2679, 0.2264, 0.4702, 0.03508, 0.5088, 0.02741, 0.4925, 0.2165, 0.3878, 0.2165, 0.3878, 0.02741, 0.4925, 0.01647, 0.4773, 0.1688, 0.3045, 0.1549, 0.721, 0.06596, 0.809, 0.2096, 0.9048, 0.2672, 0.7804, 0.1909, 0.134, 0.06062, 0.2406, 0.1073, 0.319, 0.1688, 0.3045, 0.2583, 0.2487, 0.2583, 0.2487, 0.1688, 0.3045, 0.2165, 0.3878, 0.3013, 0.3543, 0.3013, 0.3543, 0.2165, 0.3878, 0.2264, 0.4702, 0.3252, 0.4546, 0.3252, 0.4546, 0.2264, 0.4702, 0.2272, 0.5465, 0.3295, 0.5551, 0.3295, 0.5551, 0.2272, 0.5465, 0.2115, 0.6231, 0.3109, 0.6551, 0.3109, 0.6551, 0.2115, 0.6231, 0.1909, 0.6694, 0.2898, 0.7194, 0.8162, 0.0001107, 0.9102, 0.07526, 0.9102, 0.1956, 0.8756, 0.2351, 0.8169, 0.2677, 0.6985, 0.2437, 0.6464, 0.1352, 0.6988, 0.02677, 0.4316, 0.3197, 0.3951, 0.1968, 0.5902, 0.1396, 0.6277, 0.2814, 0.3712, 0.9567, 0.408, 0.8214, 0.6069, 0.8571, 0.5783, 0.9999, 0.4542, 0.5627, 0.452, 0.4416, 0.6462, 0.4279, 0.6462, 0.5727, 0.3951, 0.1968, 0.3448, 0.0634, 0.5474, 0.0001108, 0.5902, 0.1396, 0.408, 0.8214, 0.419, 0.758, 0.6135, 0.7956, 0.6069, 0.8571, 0.452, 0.4416, 0.4316, 0.3197, 0.6277, 0.2814, 0.6462, 0.4279, 0.1073, 0.319, 0.008883, 0.4733, 0.0001108, 0.4686, 0.06062, 0.2406, 0.419, 0.758, 0.2898, 0.7194, 0.3109, 0.6551, 0.4346, 0.6843, 0.6135, 0.7956, 0.419, 0.758, 0.4346, 0.6843, 0.6281, 0.7177, 0.2898, 0.7194, 0.1909, 0.6694, 0.1549, 0.721, 0.2672, 0.7804, 0.1909, 0.6694, 0.02407, 0.549, 0.02829, 0.5435, 0.2115, 0.6231])
me_cylinder_002.materials.append(mat_crystal01)
me_cylinder_002.update()

# ---- objects
ob_crystal01_hi_poly = bpy.data.objects.new('Crystal01_Hi_Poly', me_cylinder_016)
ob_crystal01_lo_poly = bpy.data.objects.new('Crystal01_Lo_Poly', me_cylinder_001)
ob_crystal01_cage = bpy.data.objects.new('Crystal01_Cage', me_cylinder_002)

# ---- transforms, parenting, visibility, modifiers, constraints
ob_crystal01_hi_poly.location = (0.0, 0.0, 0.0)
ob_crystal01_hi_poly.scale = (0.1952, 0.1952, 0.1952)
ob_crystal01_lo_poly.location = (0.0, 0.0, 0.0)
ob_crystal01_lo_poly.scale = (0.1892, 0.1892, 0.1892)
ob_crystal01_cage.location = (0.0, 0.0, 0.0)
ob_crystal01_cage.scale = (0.1968, 0.1968, 0.1968)
ob_crystal01_cage.display_type = 'WIRE'
ob_crystal01_cage.show_wire = True
_m = ob_crystal01_cage.modifiers.new('Displace', 'DISPLACE')
_m.strength = 0.2

# ---- collection membership
scene.collection.objects.link(ob_crystal01_hi_poly)
scene.collection.objects.link(ob_crystal01_lo_poly)
scene.collection.objects.link(ob_crystal01_cage)
def _layer_coll(name, lc=None):
    lc = lc or bpy.context.view_layer.layer_collection
    for c in lc.children:
        if c.name == name: return c
        r = _layer_coll(name, c)
        if r: return r
_layer_coll('Collection').exclude = True

# ---- scene / render settings (as saved in the file)
scene.frame_start = 1; scene.frame_end = 250; scene.frame_set(0)
scene.render.engine = 'CYCLES'
scene.cycles.sampling_pattern = 'TABULATED_SOBOL'
scene.cycles.bake_type = 'NORMAL'
bpy.context.view_layer.update()

# ---- added for rendering (the .blend has no active camera and no usable light): camera, sun
cam_auto = bpy.data.cameras.new('AutoCamera')
cam_auto.lens = 50.0
cam_auto.sensor_width = 36.0
cam_auto.clip_end = 1000.0
ob_auto_camera = bpy.data.objects.new('AutoCamera', cam_auto)
scene.collection.objects.link(ob_auto_camera)
ob_auto_camera.location = (1.00855, -1.1993, 1.17535)
ob_auto_camera.rotation_euler = (1.09748, -7.21219e-08, 0.694738)
scene.camera = ob_auto_camera
light_auto_sun = bpy.data.lights.new('AutoSun', 'SUN')
light_auto_sun.energy = 3.0
light_auto_sun.angle = 0.0523599
ob_auto_sun = bpy.data.objects.new('AutoSun', light_auto_sun)
scene.collection.objects.link(ob_auto_sun)
ob_auto_sun.rotation_euler = (0.872665, 0.174533, 0.523599)
bpy.context.view_layer.update()
